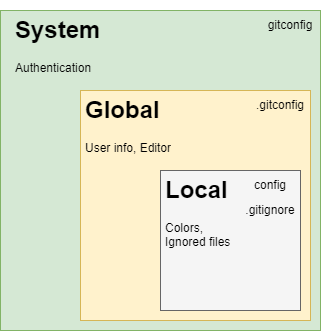

The diagram above was exported from draw.io. Its source (the exported page's mxGraphModel, read from the mxfile embedded in the PNG):
<mxGraphModel dx="1102" dy="825" grid="1" gridSize="10" guides="1" tooltips="1" connect="1" arrows="1" fold="1" page="1" pageScale="1" pageWidth="850" pageHeight="1100" math="0" shadow="0">
  <root>
    <mxCell id="0" />
    <mxCell id="1" parent="0" />
    <mxCell id="_hgoxm6HUZLf0Ftnl9ra-1" value="" style="whiteSpace=wrap;html=1;aspect=fixed;fillColor=#d5e8d4;strokeColor=#82b366;" parent="1" vertex="1">
      <mxGeometry x="40" y="40" width="320" height="320" as="geometry" />
    </mxCell>
    <mxCell id="_hgoxm6HUZLf0Ftnl9ra-2" value="" style="whiteSpace=wrap;html=1;aspect=fixed;fillColor=#fff2cc;strokeColor=#d6b656;" parent="1" vertex="1">
      <mxGeometry x="120" y="120" width="230" height="230" as="geometry" />
    </mxCell>
    <mxCell id="_hgoxm6HUZLf0Ftnl9ra-3" value="" style="whiteSpace=wrap;html=1;aspect=fixed;fillColor=#f5f5f5;fontColor=#333333;strokeColor=#666666;" parent="1" vertex="1">
      <mxGeometry x="200" y="200" width="140" height="140" as="geometry" />
    </mxCell>
    <mxCell id="_hgoxm6HUZLf0Ftnl9ra-4" value="&lt;h1&gt;System&lt;/h1&gt;&lt;p&gt;Authentication&lt;/p&gt;" style="text;html=1;strokeColor=none;fillColor=none;spacing=5;spacingTop=-20;whiteSpace=wrap;overflow=hidden;rounded=0;" parent="1" vertex="1">
      <mxGeometry x="50" y="40" width="140" height="70" as="geometry" />
    </mxCell>
    <mxCell id="_hgoxm6HUZLf0Ftnl9ra-6" value="&lt;h1&gt;Global&lt;/h1&gt;&lt;p&gt;User info, Editor&lt;/p&gt;" style="text;html=1;strokeColor=none;fillColor=none;spacing=5;spacingTop=-20;whiteSpace=wrap;overflow=hidden;rounded=0;" parent="1" vertex="1">
      <mxGeometry x="120" y="120" width="140" height="80" as="geometry" />
    </mxCell>
    <mxCell id="_hgoxm6HUZLf0Ftnl9ra-7" value="&lt;h1&gt;Local&lt;/h1&gt;&lt;p&gt;Colors, Ignored files&lt;/p&gt;" style="text;html=1;strokeColor=none;fillColor=none;spacing=5;spacingTop=-20;whiteSpace=wrap;overflow=hidden;rounded=0;" parent="1" vertex="1">
      <mxGeometry x="200" y="200" width="90" height="80" as="geometry" />
    </mxCell>
    <mxCell id="viOX8zuwRgglMyXOAv5t-1" value="gitconfig" style="text;html=1;strokeColor=none;fillColor=none;align=center;verticalAlign=middle;whiteSpace=wrap;rounded=0;" vertex="1" parent="1">
      <mxGeometry x="300" y="40" width="60" height="30" as="geometry" />
    </mxCell>
    <mxCell id="viOX8zuwRgglMyXOAv5t-2" value=".gitconfig" style="text;html=1;strokeColor=none;fillColor=none;align=center;verticalAlign=middle;whiteSpace=wrap;rounded=0;" vertex="1" parent="1">
      <mxGeometry x="290" y="120" width="60" height="30" as="geometry" />
    </mxCell>
    <mxCell id="viOX8zuwRgglMyXOAv5t-3" value="config" style="text;html=1;strokeColor=none;fillColor=none;align=center;verticalAlign=middle;whiteSpace=wrap;rounded=0;" vertex="1" parent="1">
      <mxGeometry x="280" y="200" width="60" height="30" as="geometry" />
    </mxCell>
    <mxCell id="viOX8zuwRgglMyXOAv5t-4" value=".gitignore" style="text;html=1;strokeColor=none;fillColor=none;align=center;verticalAlign=middle;whiteSpace=wrap;rounded=0;" vertex="1" parent="1">
      <mxGeometry x="280" y="225" width="60" height="30" as="geometry" />
    </mxCell>
  </root>
</mxGraphModel>